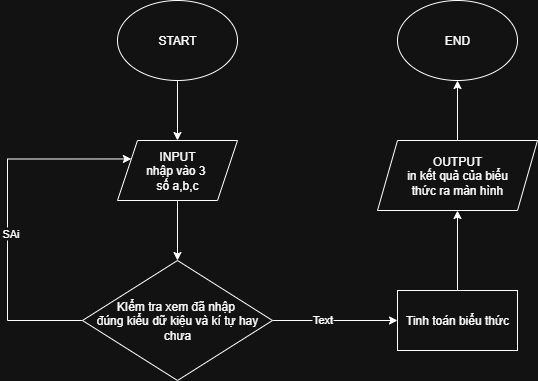

The diagram above was exported from draw.io. Its source (the exported page's mxGraphModel, read from the mxfile embedded in the PNG):
<mxGraphModel dx="1042" dy="658" grid="1" gridSize="10" guides="1" tooltips="1" connect="1" arrows="1" fold="1" page="1" pageScale="1" pageWidth="850" pageHeight="1100" math="0" shadow="0">
  <root>
    <mxCell id="0" />
    <mxCell id="1" parent="0" />
    <mxCell id="sKF3IZnR60p64jf9ntxb-7" style="edgeStyle=orthogonalEdgeStyle;rounded=0;orthogonalLoop=1;jettySize=auto;html=1;exitX=0.5;exitY=1;exitDx=0;exitDy=0;" edge="1" parent="1" source="sKF3IZnR60p64jf9ntxb-1" target="sKF3IZnR60p64jf9ntxb-2">
      <mxGeometry relative="1" as="geometry" />
    </mxCell>
    <mxCell id="sKF3IZnR60p64jf9ntxb-1" value="START" style="ellipse;whiteSpace=wrap;html=1;" vertex="1" parent="1">
      <mxGeometry x="280" y="50" width="120" height="80" as="geometry" />
    </mxCell>
    <mxCell id="sKF3IZnR60p64jf9ntxb-8" style="edgeStyle=orthogonalEdgeStyle;rounded=0;orthogonalLoop=1;jettySize=auto;html=1;exitX=0.5;exitY=1;exitDx=0;exitDy=0;entryX=0.5;entryY=0;entryDx=0;entryDy=0;" edge="1" parent="1" source="sKF3IZnR60p64jf9ntxb-2" target="sKF3IZnR60p64jf9ntxb-3">
      <mxGeometry relative="1" as="geometry" />
    </mxCell>
    <mxCell id="sKF3IZnR60p64jf9ntxb-2" value="INPUT&lt;div&gt;nhập vào 3&amp;nbsp;&lt;/div&gt;&lt;div&gt;số a,b,c&lt;/div&gt;" style="shape=parallelogram;perimeter=parallelogramPerimeter;whiteSpace=wrap;html=1;fixedSize=1;" vertex="1" parent="1">
      <mxGeometry x="280" y="190" width="120" height="60" as="geometry" />
    </mxCell>
    <mxCell id="sKF3IZnR60p64jf9ntxb-10" style="edgeStyle=orthogonalEdgeStyle;rounded=0;orthogonalLoop=1;jettySize=auto;html=1;exitX=1;exitY=0.5;exitDx=0;exitDy=0;entryX=0;entryY=0.5;entryDx=0;entryDy=0;" edge="1" parent="1" source="sKF3IZnR60p64jf9ntxb-3" target="sKF3IZnR60p64jf9ntxb-4">
      <mxGeometry relative="1" as="geometry" />
    </mxCell>
    <mxCell id="sKF3IZnR60p64jf9ntxb-15" value="Text" style="edgeLabel;html=1;align=center;verticalAlign=middle;resizable=0;points=[];" vertex="1" connectable="0" parent="sKF3IZnR60p64jf9ntxb-10">
      <mxGeometry x="-0.2096" y="2" relative="1" as="geometry">
        <mxPoint as="offset" />
      </mxGeometry>
    </mxCell>
    <mxCell id="sKF3IZnR60p64jf9ntxb-13" style="edgeStyle=orthogonalEdgeStyle;rounded=0;orthogonalLoop=1;jettySize=auto;html=1;exitX=0;exitY=0.5;exitDx=0;exitDy=0;entryX=0;entryY=0.25;entryDx=0;entryDy=0;" edge="1" parent="1" source="sKF3IZnR60p64jf9ntxb-3" target="sKF3IZnR60p64jf9ntxb-2">
      <mxGeometry relative="1" as="geometry">
        <Array as="points">
          <mxPoint x="170" y="370" />
          <mxPoint x="170" y="209" />
        </Array>
      </mxGeometry>
    </mxCell>
    <mxCell id="sKF3IZnR60p64jf9ntxb-14" value="SAi" style="edgeLabel;html=1;align=center;verticalAlign=middle;resizable=0;points=[];" vertex="1" connectable="0" parent="sKF3IZnR60p64jf9ntxb-13">
      <mxGeometry x="-0.0975" y="-2" relative="1" as="geometry">
        <mxPoint as="offset" />
      </mxGeometry>
    </mxCell>
    <mxCell id="sKF3IZnR60p64jf9ntxb-3" value="KIểm tra xem đã nhập&amp;nbsp;&lt;div&gt;đúng kiểu dữ kiệu và kí tự hay chưa&lt;/div&gt;" style="rhombus;whiteSpace=wrap;html=1;" vertex="1" parent="1">
      <mxGeometry x="245" y="310" width="190" height="120" as="geometry" />
    </mxCell>
    <mxCell id="sKF3IZnR60p64jf9ntxb-11" style="edgeStyle=orthogonalEdgeStyle;rounded=0;orthogonalLoop=1;jettySize=auto;html=1;exitX=0.5;exitY=0;exitDx=0;exitDy=0;" edge="1" parent="1" source="sKF3IZnR60p64jf9ntxb-4" target="sKF3IZnR60p64jf9ntxb-5">
      <mxGeometry relative="1" as="geometry" />
    </mxCell>
    <mxCell id="sKF3IZnR60p64jf9ntxb-4" value="Tinh toán biểu thức" style="rounded=0;whiteSpace=wrap;html=1;" vertex="1" parent="1">
      <mxGeometry x="560" y="340" width="120" height="60" as="geometry" />
    </mxCell>
    <mxCell id="sKF3IZnR60p64jf9ntxb-12" style="edgeStyle=orthogonalEdgeStyle;rounded=0;orthogonalLoop=1;jettySize=auto;html=1;exitX=0.5;exitY=0;exitDx=0;exitDy=0;entryX=0.5;entryY=1;entryDx=0;entryDy=0;" edge="1" parent="1" source="sKF3IZnR60p64jf9ntxb-5" target="sKF3IZnR60p64jf9ntxb-6">
      <mxGeometry relative="1" as="geometry" />
    </mxCell>
    <mxCell id="sKF3IZnR60p64jf9ntxb-5" value="OUTPUT&lt;div&gt;in kết quả của biểu&lt;/div&gt;&lt;div&gt;thức ra màn hình&lt;/div&gt;" style="shape=parallelogram;perimeter=parallelogramPerimeter;whiteSpace=wrap;html=1;fixedSize=1;" vertex="1" parent="1">
      <mxGeometry x="540" y="190" width="160" height="70" as="geometry" />
    </mxCell>
    <mxCell id="sKF3IZnR60p64jf9ntxb-6" value="END" style="ellipse;whiteSpace=wrap;html=1;" vertex="1" parent="1">
      <mxGeometry x="560" y="50" width="120" height="80" as="geometry" />
    </mxCell>
  </root>
</mxGraphModel>